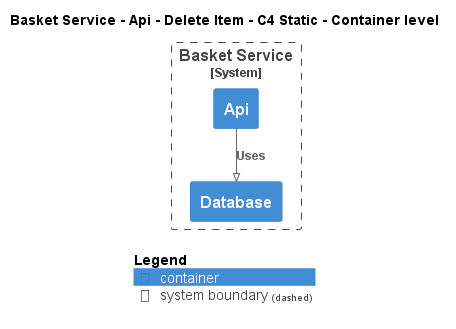

The diagram above was rendered by PlantUML. Its source (embedded in the PNG):
@startuml
!pragma layout smetana
!include ..\..\..\..\..\..\.c4s\C4_Container.puml

AddElementTag("state:new", $bgColor=green, $fontColor=#ffffff, $borderColor=green, $shadowing="False")
AddElementTag("state:changed", $bgColor=orange, $fontColor=#ffffff, $borderColor=orange, $shadowing="False")
AddElementTag("state:removed", $bgColor=red, $fontColor=#ffffff, $borderColor=red, $shadowing="False")

AddRelTag("state:new", $textColor=green, $lineColor=green)
AddRelTag("state:changed", $textColor=orange, $lineColor=orange)
AddRelTag("state:removed", $textColor=red, $lineColor=red)

SHOW_PERSON_PORTRAIT()
LAYOUT_TOP_DOWN()

skinparam linetype polyline

title Basket Service - Api - Delete Item - C4 Static - Container level


System_Boundary(ECommercePlatform.SoftwareSystems.BasketService, "Basket Service") {
    Container(ECommercePlatform.SoftwareSystems.BasketService.Containers.Api, "Api", "", "")
    Container(ECommercePlatform.SoftwareSystems.BasketService.Containers.Database, "Database", "", "")
}

Rel(ECommercePlatform.SoftwareSystems.BasketService.Containers.Api, ECommercePlatform.SoftwareSystems.BasketService.Containers.Database, "Uses")


SHOW_LEGEND()
@enduml